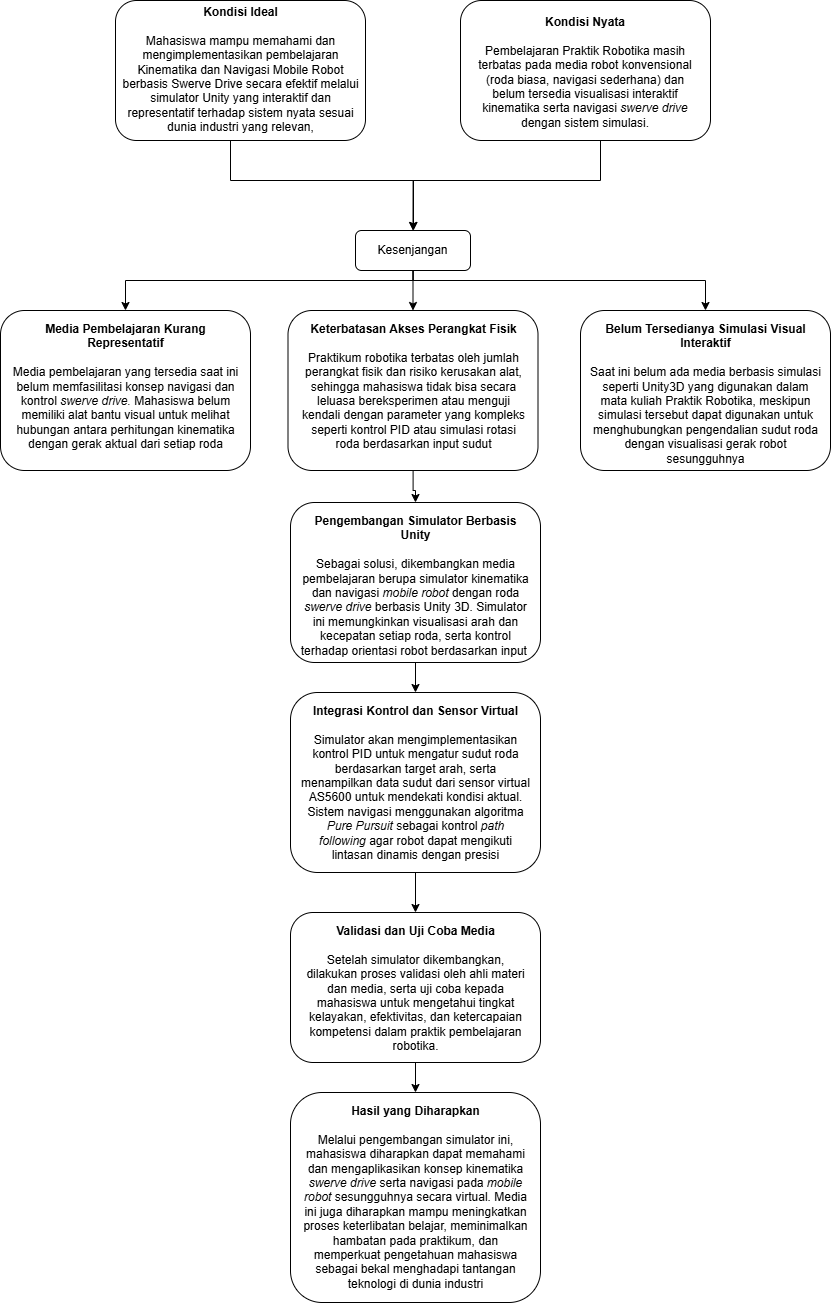

The diagram above was exported from draw.io. Its source (the exported page's mxGraphModel, read from the mxfile embedded in the PNG):
<mxGraphModel dx="932" dy="1664" grid="1" gridSize="10" guides="1" tooltips="1" connect="1" arrows="1" fold="1" page="1" pageScale="1" pageWidth="850" pageHeight="1100" math="0" shadow="0">
  <root>
    <mxCell id="0" />
    <mxCell id="1" parent="0" />
    <mxCell id="250Nn6GjvOLlIQLNDxc7-5" style="edgeStyle=orthogonalEdgeStyle;rounded=0;orthogonalLoop=1;jettySize=auto;html=1;" edge="1" parent="1" source="250Nn6GjvOLlIQLNDxc7-1" target="250Nn6GjvOLlIQLNDxc7-4">
      <mxGeometry relative="1" as="geometry">
        <Array as="points">
          <mxPoint x="240" y="280" />
          <mxPoint x="423" y="280" />
        </Array>
      </mxGeometry>
    </mxCell>
    <mxCell id="250Nn6GjvOLlIQLNDxc7-1" value="&lt;b&gt;Kondisi Ideal&lt;/b&gt;&lt;br&gt;&lt;br&gt;Mahasiswa mampu memahami dan mengimplementasikan pembelajaran Kinematika dan Navigasi Mobile Robot berbasis Swerve Drive secara efektif melalui simulator Unity yang interaktif dan representatif terhadap sistem nyata sesuai dunia industri yang relevan," style="rounded=1;whiteSpace=wrap;html=1;verticalAlign=top;spacingLeft=4;spacingBottom=0;spacing=0;spacingRight=3;" vertex="1" parent="1">
      <mxGeometry x="125" y="100" width="250" height="140" as="geometry" />
    </mxCell>
    <mxCell id="250Nn6GjvOLlIQLNDxc7-6" style="edgeStyle=orthogonalEdgeStyle;rounded=0;orthogonalLoop=1;jettySize=auto;html=1;entryX=0.5;entryY=0;entryDx=0;entryDy=0;" edge="1" parent="1" source="250Nn6GjvOLlIQLNDxc7-2" target="250Nn6GjvOLlIQLNDxc7-4">
      <mxGeometry relative="1" as="geometry">
        <Array as="points">
          <mxPoint x="610" y="280" />
          <mxPoint x="422" y="280" />
        </Array>
      </mxGeometry>
    </mxCell>
    <mxCell id="250Nn6GjvOLlIQLNDxc7-2" value="&lt;b&gt;Kondisi Nyata&lt;/b&gt;&lt;div&gt;&lt;br&gt;&lt;/div&gt;&lt;div&gt;Pembelajaran Praktik Robotika masih terbatas pada media robot konvensional (roda biasa, navigasi sederhana) dan belum tersedia visualisasi interaktif kinematika serta navigasi &lt;i&gt;swerve drive &lt;/i&gt;dengan sistem simulasi.&lt;/div&gt;" style="rounded=1;whiteSpace=wrap;html=1;verticalAlign=top;spacing=10;" vertex="1" parent="1">
      <mxGeometry x="470" y="100" width="250" height="140" as="geometry" />
    </mxCell>
    <mxCell id="250Nn6GjvOLlIQLNDxc7-16" value="" style="edgeStyle=orthogonalEdgeStyle;rounded=0;orthogonalLoop=1;jettySize=auto;html=1;" edge="1" parent="1" source="250Nn6GjvOLlIQLNDxc7-4" target="250Nn6GjvOLlIQLNDxc7-10">
      <mxGeometry relative="1" as="geometry" />
    </mxCell>
    <mxCell id="250Nn6GjvOLlIQLNDxc7-17" style="edgeStyle=orthogonalEdgeStyle;rounded=0;orthogonalLoop=1;jettySize=auto;html=1;entryX=0.5;entryY=0;entryDx=0;entryDy=0;" edge="1" parent="1" source="250Nn6GjvOLlIQLNDxc7-4" target="250Nn6GjvOLlIQLNDxc7-8">
      <mxGeometry relative="1" as="geometry">
        <Array as="points">
          <mxPoint x="422" y="380" />
          <mxPoint x="135" y="380" />
        </Array>
      </mxGeometry>
    </mxCell>
    <mxCell id="250Nn6GjvOLlIQLNDxc7-18" style="edgeStyle=orthogonalEdgeStyle;rounded=0;orthogonalLoop=1;jettySize=auto;html=1;" edge="1" parent="1" source="250Nn6GjvOLlIQLNDxc7-4" target="250Nn6GjvOLlIQLNDxc7-11">
      <mxGeometry relative="1" as="geometry">
        <Array as="points">
          <mxPoint x="422" y="380" />
          <mxPoint x="715" y="380" />
        </Array>
      </mxGeometry>
    </mxCell>
    <mxCell id="250Nn6GjvOLlIQLNDxc7-4" value="Kesenjangan" style="rounded=1;whiteSpace=wrap;html=1;" vertex="1" parent="1">
      <mxGeometry x="365" y="330" width="115" height="40" as="geometry" />
    </mxCell>
    <mxCell id="250Nn6GjvOLlIQLNDxc7-8" value="&lt;b&gt;Media Pembelajaran Kurang Representatif&lt;/b&gt;&lt;div&gt;&lt;br&gt;&lt;/div&gt;&lt;div&gt;Media pembelajaran yang tersedia saat ini belum memfasilitasi konsep navigasi dan kontrol &lt;i&gt;swerve drive. &lt;/i&gt;Mahasiswa belum memiliki alat bantu visual untuk melihat hubungan antara perhitungan kinematika dengan gerak aktual dari setiap roda&lt;/div&gt;" style="rounded=1;whiteSpace=wrap;html=1;verticalAlign=top;spacingLeft=4;spacingBottom=0;spacing=7;spacingRight=3;" vertex="1" parent="1">
      <mxGeometry x="10" y="410" width="250" height="160" as="geometry" />
    </mxCell>
    <mxCell id="250Nn6GjvOLlIQLNDxc7-19" value="" style="edgeStyle=orthogonalEdgeStyle;rounded=0;orthogonalLoop=1;jettySize=auto;html=1;" edge="1" parent="1" source="250Nn6GjvOLlIQLNDxc7-10" target="250Nn6GjvOLlIQLNDxc7-12">
      <mxGeometry relative="1" as="geometry" />
    </mxCell>
    <mxCell id="250Nn6GjvOLlIQLNDxc7-10" value="&lt;div&gt;&lt;b&gt;Keterbatasan Akses Perangkat Fisik&lt;/b&gt;&lt;/div&gt;&lt;div&gt;&lt;b&gt;&lt;br&gt;&lt;/b&gt;&lt;/div&gt;&lt;div&gt;Praktikum robotika terbatas oleh jumlah perangkat fisik dan risiko kerusakan alat, sehingga mahasiswa tidak bisa secara leluasa bereksperimen atau menguji kendali dengan parameter yang kompleks seperti kontrol PID atau simulasi rotasi roda berdasarkan input sudut&lt;/div&gt;" style="rounded=1;whiteSpace=wrap;html=1;verticalAlign=top;spacingLeft=4;spacingBottom=0;spacing=7;spacingRight=3;" vertex="1" parent="1">
      <mxGeometry x="297.5" y="410" width="250" height="160" as="geometry" />
    </mxCell>
    <mxCell id="250Nn6GjvOLlIQLNDxc7-11" value="&lt;b&gt;Belum Tersedianya Simulasi Visual Interaktif&lt;/b&gt;&lt;br&gt;&lt;div&gt;&lt;br&gt;&lt;/div&gt;&lt;div&gt;Saat ini belum ada media berbasis simulasi seperti Unity3D yang digunakan dalam mata kuliah Praktik Robotika, meskipun simulasi tersebut dapat digunakan untuk menghubungkan pengendalian sudut roda dengan visualisasi gerak robot sesungguhnya&lt;/div&gt;" style="rounded=1;whiteSpace=wrap;html=1;verticalAlign=top;spacingLeft=4;spacingBottom=0;spacing=7;spacingRight=3;" vertex="1" parent="1">
      <mxGeometry x="590" y="410" width="250" height="160" as="geometry" />
    </mxCell>
    <mxCell id="250Nn6GjvOLlIQLNDxc7-20" value="" style="edgeStyle=orthogonalEdgeStyle;rounded=0;orthogonalLoop=1;jettySize=auto;html=1;" edge="1" parent="1" source="250Nn6GjvOLlIQLNDxc7-12" target="250Nn6GjvOLlIQLNDxc7-13">
      <mxGeometry relative="1" as="geometry" />
    </mxCell>
    <mxCell id="250Nn6GjvOLlIQLNDxc7-12" value="&lt;div&gt;&lt;b&gt;Pengembangan Simulator Berbasis Unity&lt;/b&gt;&lt;/div&gt;&lt;div&gt;&lt;b&gt;&lt;br&gt;&lt;/b&gt;&lt;/div&gt;&lt;div&gt;Sebagai solusi, dikembangkan media pembelajaran berupa simulator kinematika dan navigasi &lt;i&gt;mobile robot&lt;/i&gt;&amp;nbsp;dengan roda &lt;i&gt;swerve drive &lt;/i&gt;berbasis Unity 3D. Simulator ini memungkinkan visualisasi arah dan kecepatan setiap roda, serta kontrol terhadap orientasi robot berdasarkan input&amp;nbsp;&lt;/div&gt;" style="rounded=1;whiteSpace=wrap;html=1;verticalAlign=top;spacingLeft=4;spacingBottom=0;spacing=7;spacingRight=3;" vertex="1" parent="1">
      <mxGeometry x="300" y="602" width="250" height="160" as="geometry" />
    </mxCell>
    <mxCell id="250Nn6GjvOLlIQLNDxc7-21" value="" style="edgeStyle=orthogonalEdgeStyle;rounded=0;orthogonalLoop=1;jettySize=auto;html=1;" edge="1" parent="1" source="250Nn6GjvOLlIQLNDxc7-13" target="250Nn6GjvOLlIQLNDxc7-14">
      <mxGeometry relative="1" as="geometry" />
    </mxCell>
    <mxCell id="250Nn6GjvOLlIQLNDxc7-13" value="&lt;div&gt;&lt;b&gt;Integrasi Kontrol dan Sensor Virtual&lt;/b&gt;&lt;/div&gt;&lt;div&gt;&lt;b&gt;&lt;br&gt;&lt;/b&gt;&lt;/div&gt;&lt;div&gt;Simulator akan mengimplementasikan kontrol PID untuk mengatur sudut roda berdasarkan target arah, serta menampilkan data sudut dari sensor virtual AS5600 untuk mendekati kondisi aktual. Sistem navigasi menggunakan algoritma &lt;i&gt;Pure Pursuit&lt;/i&gt;&amp;nbsp;sebagai kontrol &lt;i&gt;path following&lt;/i&gt;&amp;nbsp;agar robot dapat mengikuti lintasan dinamis dengan presisi&lt;/div&gt;" style="rounded=1;whiteSpace=wrap;html=1;verticalAlign=top;spacingLeft=4;spacingBottom=0;spacing=7;spacingRight=3;" vertex="1" parent="1">
      <mxGeometry x="300" y="792" width="250" height="180" as="geometry" />
    </mxCell>
    <mxCell id="250Nn6GjvOLlIQLNDxc7-22" value="" style="edgeStyle=orthogonalEdgeStyle;rounded=0;orthogonalLoop=1;jettySize=auto;html=1;" edge="1" parent="1" source="250Nn6GjvOLlIQLNDxc7-14" target="250Nn6GjvOLlIQLNDxc7-15">
      <mxGeometry relative="1" as="geometry" />
    </mxCell>
    <mxCell id="250Nn6GjvOLlIQLNDxc7-14" value="&lt;div&gt;&lt;b&gt;Validasi dan Uji Coba Media&lt;/b&gt;&lt;/div&gt;&lt;div&gt;&lt;b&gt;&lt;br&gt;&lt;/b&gt;&lt;/div&gt;&lt;div&gt;Setelah simulator dikembangkan, dilakukan proses validasi oleh ahli materi dan media, serta uji coba kepada mahasiswa untuk mengetahui tingkat kelayakan, efektivitas, dan ketercapaian kompetensi dalam praktik pembelajaran robotika.&lt;/div&gt;" style="rounded=1;whiteSpace=wrap;html=1;verticalAlign=top;spacingLeft=4;spacingBottom=0;spacing=7;spacingRight=3;" vertex="1" parent="1">
      <mxGeometry x="300" y="1012" width="250" height="150" as="geometry" />
    </mxCell>
    <mxCell id="250Nn6GjvOLlIQLNDxc7-15" value="&lt;div&gt;&lt;b&gt;Hasil yang Diharapkan&lt;/b&gt;&lt;/div&gt;&lt;div&gt;&lt;br&gt;&lt;/div&gt;&lt;div&gt;Melalui pengembangan simulator ini, mahasiswa diharapkan dapat memahami dan mengaplikasikan konsep kinematika &lt;i&gt;swerve drive &lt;/i&gt;serta navigasi pada &lt;i&gt;mobile robot&lt;/i&gt;&amp;nbsp;sesungguhnya secara virtual. Media ini juga diharapkan mampu meningkatkan proses keterlibatan belajar, meminimalkan hambatan pada praktikum, dan memperkuat pengetahuan mahasiswa sebagai bekal menghadapi tantangan teknologi di dunia industri&lt;/div&gt;" style="rounded=1;whiteSpace=wrap;html=1;verticalAlign=top;spacingLeft=4;spacingBottom=0;spacing=7;spacingRight=3;" vertex="1" parent="1">
      <mxGeometry x="300" y="1192" width="250" height="210" as="geometry" />
    </mxCell>
  </root>
</mxGraphModel>